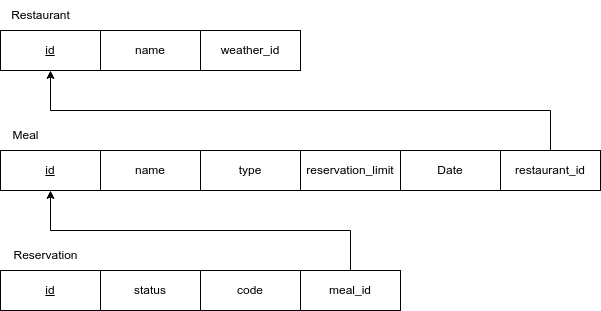

The diagram above was exported from draw.io. Its source (the exported page's mxGraphModel, read from the mxfile embedded in the PNG):
<mxGraphModel dx="879" dy="560" grid="1" gridSize="10" guides="1" tooltips="1" connect="1" arrows="1" fold="1" page="1" pageScale="1" pageWidth="827" pageHeight="1169" math="0" shadow="0">
  <root>
    <mxCell id="0" />
    <mxCell id="1" parent="0" />
    <mxCell id="e-uRafsbLj2VwZZroogg-39" value="Restaurant" style="text;html=1;align=center;verticalAlign=middle;resizable=0;points=[];autosize=1;strokeColor=none;fillColor=none;" parent="1" vertex="1">
      <mxGeometry x="80" y="40" width="80" height="30" as="geometry" />
    </mxCell>
    <mxCell id="e-uRafsbLj2VwZZroogg-40" value="&lt;u&gt;id&lt;/u&gt;" style="whiteSpace=wrap;html=1;align=center;" parent="1" vertex="1">
      <mxGeometry x="80" y="70" width="100" height="40" as="geometry" />
    </mxCell>
    <mxCell id="e-uRafsbLj2VwZZroogg-41" value="name" style="whiteSpace=wrap;html=1;align=center;" parent="1" vertex="1">
      <mxGeometry x="180" y="70" width="100" height="40" as="geometry" />
    </mxCell>
    <mxCell id="e-uRafsbLj2VwZZroogg-43" value="weather_id" style="whiteSpace=wrap;html=1;align=center;" parent="1" vertex="1">
      <mxGeometry x="280" y="70" width="100" height="40" as="geometry" />
    </mxCell>
    <mxCell id="e-uRafsbLj2VwZZroogg-44" value="&lt;u&gt;id&lt;/u&gt;" style="whiteSpace=wrap;html=1;align=center;" parent="1" vertex="1">
      <mxGeometry x="80" y="190" width="100" height="40" as="geometry" />
    </mxCell>
    <mxCell id="e-uRafsbLj2VwZZroogg-45" value="name" style="whiteSpace=wrap;html=1;align=center;" parent="1" vertex="1">
      <mxGeometry x="180" y="190" width="100" height="40" as="geometry" />
    </mxCell>
    <mxCell id="e-uRafsbLj2VwZZroogg-46" value="type" style="whiteSpace=wrap;html=1;align=center;" parent="1" vertex="1">
      <mxGeometry x="280" y="190" width="100" height="40" as="geometry" />
    </mxCell>
    <mxCell id="e-uRafsbLj2VwZZroogg-47" value="reservation_limit" style="whiteSpace=wrap;html=1;align=center;" parent="1" vertex="1">
      <mxGeometry x="380" y="190" width="100" height="40" as="geometry" />
    </mxCell>
    <mxCell id="e-uRafsbLj2VwZZroogg-48" value="Meal" style="text;html=1;align=center;verticalAlign=middle;resizable=0;points=[];autosize=1;strokeColor=none;fillColor=none;" parent="1" vertex="1">
      <mxGeometry x="80" y="160" width="50" height="30" as="geometry" />
    </mxCell>
    <mxCell id="e-uRafsbLj2VwZZroogg-50" style="edgeStyle=orthogonalEdgeStyle;rounded=0;orthogonalLoop=1;jettySize=auto;html=1;entryX=0.5;entryY=1;entryDx=0;entryDy=0;" parent="1" source="e-uRafsbLj2VwZZroogg-49" target="e-uRafsbLj2VwZZroogg-40" edge="1">
      <mxGeometry relative="1" as="geometry">
        <Array as="points">
          <mxPoint x="630" y="150" />
          <mxPoint x="130" y="150" />
        </Array>
      </mxGeometry>
    </mxCell>
    <mxCell id="e-uRafsbLj2VwZZroogg-49" value="restaurant_id" style="whiteSpace=wrap;html=1;align=center;" parent="1" vertex="1">
      <mxGeometry x="580" y="190" width="100" height="40" as="geometry" />
    </mxCell>
    <mxCell id="e-uRafsbLj2VwZZroogg-51" value="&lt;u&gt;id&lt;/u&gt;" style="whiteSpace=wrap;html=1;align=center;" parent="1" vertex="1">
      <mxGeometry x="80" y="310" width="100" height="40" as="geometry" />
    </mxCell>
    <mxCell id="e-uRafsbLj2VwZZroogg-52" value="status" style="whiteSpace=wrap;html=1;align=center;" parent="1" vertex="1">
      <mxGeometry x="180" y="310" width="100" height="40" as="geometry" />
    </mxCell>
    <mxCell id="e-uRafsbLj2VwZZroogg-57" style="edgeStyle=orthogonalEdgeStyle;rounded=0;orthogonalLoop=1;jettySize=auto;html=1;" parent="1" source="e-uRafsbLj2VwZZroogg-53" target="e-uRafsbLj2VwZZroogg-44" edge="1">
      <mxGeometry relative="1" as="geometry">
        <Array as="points">
          <mxPoint x="430" y="270" />
          <mxPoint x="130" y="270" />
        </Array>
      </mxGeometry>
    </mxCell>
    <mxCell id="e-uRafsbLj2VwZZroogg-53" value="meal_id" style="whiteSpace=wrap;html=1;align=center;" parent="1" vertex="1">
      <mxGeometry x="380" y="310" width="100" height="40" as="geometry" />
    </mxCell>
    <mxCell id="e-uRafsbLj2VwZZroogg-55" value="Reservation" style="text;html=1;align=center;verticalAlign=middle;resizable=0;points=[];autosize=1;strokeColor=none;fillColor=none;" parent="1" vertex="1">
      <mxGeometry x="80" y="280" width="90" height="30" as="geometry" />
    </mxCell>
    <mxCell id="KHoxGI9FEWNgr0mCdTk5-1" value="Date" style="whiteSpace=wrap;html=1;align=center;" parent="1" vertex="1">
      <mxGeometry x="480" y="190" width="100" height="40" as="geometry" />
    </mxCell>
    <mxCell id="pel75V-yeA4IQhccdbp1-1" value="code" style="whiteSpace=wrap;html=1;align=center;" vertex="1" parent="1">
      <mxGeometry x="280" y="310" width="100" height="40" as="geometry" />
    </mxCell>
  </root>
</mxGraphModel>